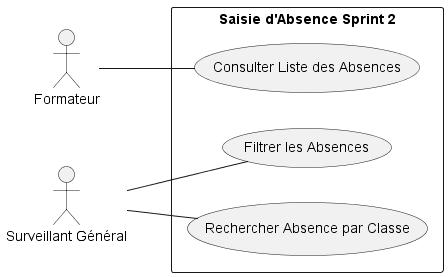

The diagram above was rendered by PlantUML. Its source (embedded in the PNG):
@startuml
left to right direction

actor "Formateur" as F
actor "Surveillant Général" as SG

rectangle "Saisie d'Absence Sprint 2" {
    usecase UC1 as "Consulter Liste des Absences"
    usecase UC2 as "Filtrer les Absences"
    usecase UC3 as "Rechercher Absence par Classe"
}

F -- UC1 
SG -- UC2 
SG -- UC3 

@enduml